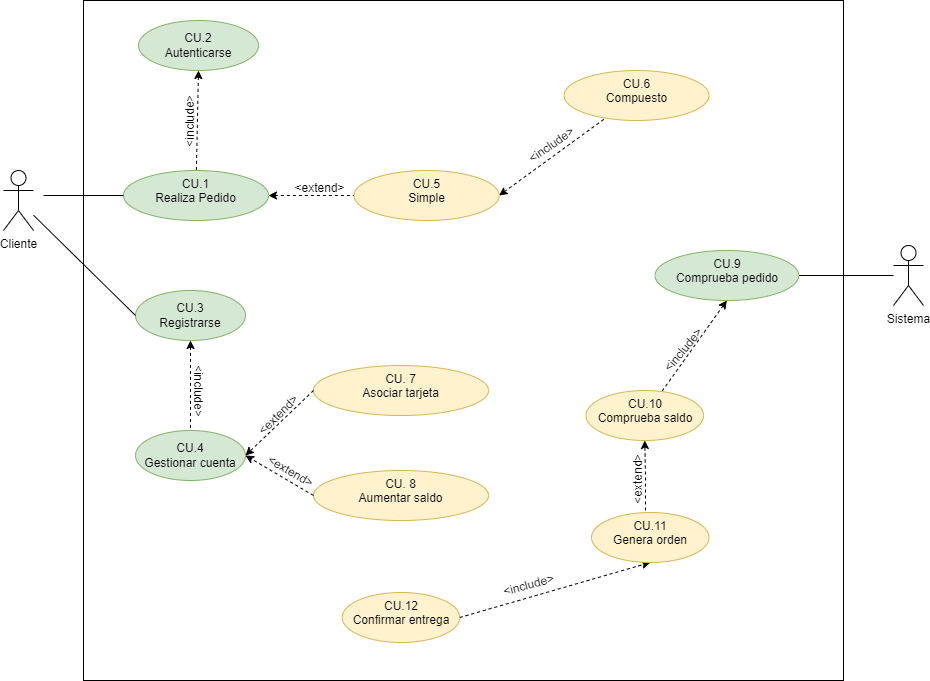

The diagram above was exported from draw.io. Its source (the exported page's mxGraphModel, read from the mxfile embedded in the PNG):
<mxGraphModel dx="2074" dy="1124" grid="1" gridSize="10" guides="1" tooltips="1" connect="1" arrows="1" fold="1" page="1" pageScale="1" pageWidth="827" pageHeight="1169" math="0" shadow="0">
  <root>
    <mxCell id="0" />
    <mxCell id="1" parent="0" />
    <mxCell id="IPP9SfaF5YDG1hPKspea-14" value="" style="rounded=0;whiteSpace=wrap;html=1;" parent="1" vertex="1">
      <mxGeometry x="140" y="80" width="760" height="680" as="geometry" />
    </mxCell>
    <mxCell id="iY-8YGhe_flYt-lRE2Xz-5" value="" style="rounded=0;orthogonalLoop=1;jettySize=auto;html=1;entryX=0;entryY=0.5;entryDx=0;entryDy=0;dashed=1;" parent="1" target="iY-8YGhe_flYt-lRE2Xz-4" edge="1">
      <mxGeometry relative="1" as="geometry">
        <mxPoint x="310" y="280" as="sourcePoint" />
      </mxGeometry>
    </mxCell>
    <mxCell id="Gxpi2A33IwqrV3ABIy69-2" value="" style="rounded=0;orthogonalLoop=1;jettySize=auto;html=1;exitX=1;exitY=0.5;exitDx=0;exitDy=0;entryX=0;entryY=0.5;entryDx=0;entryDy=0;startArrow=classic;startFill=1;endArrow=none;endFill=0;dashed=1;" parent="1" source="iY-8YGhe_flYt-lRE2Xz-4" target="Gxpi2A33IwqrV3ABIy69-1" edge="1">
      <mxGeometry relative="1" as="geometry">
        <mxPoint x="274" y="245" as="sourcePoint" />
      </mxGeometry>
    </mxCell>
    <mxCell id="iY-8YGhe_flYt-lRE2Xz-4" value="&lt;div&gt;CU.1&lt;/div&gt;&lt;div&gt;Realiza Pedido&lt;/div&gt;" style="ellipse;whiteSpace=wrap;html=1;verticalAlign=top;fillColor=#d5e8d4;strokeColor=#82b366;" parent="1" vertex="1">
      <mxGeometry x="180" y="250" width="145" height="50" as="geometry" />
    </mxCell>
    <mxCell id="iY-8YGhe_flYt-lRE2Xz-6" value="&lt;div&gt;CU. 7&lt;br&gt;&lt;/div&gt;&lt;div&gt;Asociar tarjeta&lt;/div&gt;" style="ellipse;whiteSpace=wrap;html=1;verticalAlign=top;fillColor=#fff2cc;strokeColor=#d6b656;" parent="1" vertex="1">
      <mxGeometry x="370" y="445" width="175" height="50" as="geometry" />
    </mxCell>
    <mxCell id="iY-8YGhe_flYt-lRE2Xz-8" value="Cliente" style="shape=umlActor;verticalLabelPosition=bottom;verticalAlign=top;html=1;outlineConnect=0;" parent="1" vertex="1">
      <mxGeometry x="60" y="250" width="30" height="60" as="geometry" />
    </mxCell>
    <mxCell id="Gxpi2A33IwqrV3ABIy69-12" value="" style="edgeStyle=none;rounded=0;orthogonalLoop=1;jettySize=auto;html=1;dashed=1;startArrow=classic;startFill=1;endArrow=none;endFill=0;" parent="1" source="iY-8YGhe_flYt-lRE2Xz-9" target="Gxpi2A33IwqrV3ABIy69-11" edge="1">
      <mxGeometry relative="1" as="geometry" />
    </mxCell>
    <mxCell id="iY-8YGhe_flYt-lRE2Xz-9" value="&lt;div&gt;CU.3&lt;/div&gt;&lt;div&gt;Registrarse&lt;br&gt;&lt;/div&gt;" style="ellipse;whiteSpace=wrap;html=1;fillColor=#d5e8d4;strokeColor=#82b366;" parent="1" vertex="1">
      <mxGeometry x="192" y="370" width="110" height="50" as="geometry" />
    </mxCell>
    <mxCell id="iY-8YGhe_flYt-lRE2Xz-11" value="" style="endArrow=none;html=1;rounded=0;entryX=0;entryY=0.5;entryDx=0;entryDy=0;endFill=0;" parent="1" source="iY-8YGhe_flYt-lRE2Xz-8" target="iY-8YGhe_flYt-lRE2Xz-9" edge="1">
      <mxGeometry width="50" height="50" relative="1" as="geometry">
        <mxPoint x="390" y="440" as="sourcePoint" />
        <mxPoint x="440" y="390" as="targetPoint" />
      </mxGeometry>
    </mxCell>
    <mxCell id="iY-8YGhe_flYt-lRE2Xz-13" value="&amp;lt;include&amp;gt;" style="text;html=1;align=center;verticalAlign=middle;resizable=0;points=[];autosize=1;strokeColor=none;fillColor=none;rotation=-90;" parent="1" vertex="1">
      <mxGeometry x="207" y="186" width="80" height="30" as="geometry" />
    </mxCell>
    <mxCell id="Gxpi2A33IwqrV3ABIy69-20" value="" style="edgeStyle=none;rounded=0;orthogonalLoop=1;jettySize=auto;html=1;startArrow=none;startFill=0;endArrow=none;endFill=0;" parent="1" source="iY-8YGhe_flYt-lRE2Xz-15" target="Gxpi2A33IwqrV3ABIy69-19" edge="1">
      <mxGeometry relative="1" as="geometry" />
    </mxCell>
    <mxCell id="iY-8YGhe_flYt-lRE2Xz-15" value="Sistema" style="shape=umlActor;verticalLabelPosition=bottom;verticalAlign=top;html=1;outlineConnect=0;" parent="1" vertex="1">
      <mxGeometry x="950" y="325" width="30" height="60" as="geometry" />
    </mxCell>
    <mxCell id="iY-8YGhe_flYt-lRE2Xz-16" value="&lt;div&gt;CU.2&lt;/div&gt;&lt;div&gt;Autenticarse&lt;br&gt;&lt;/div&gt;" style="ellipse;whiteSpace=wrap;html=1;fillColor=#d5e8d4;strokeColor=#82b366;" parent="1" vertex="1">
      <mxGeometry x="195" y="100" width="120" height="50" as="geometry" />
    </mxCell>
    <mxCell id="iY-8YGhe_flYt-lRE2Xz-17" value="" style="endArrow=none;html=1;rounded=0;dashed=1;exitX=0.5;exitY=1;exitDx=0;exitDy=0;endFill=0;startArrow=classic;startFill=1;" parent="1" source="iY-8YGhe_flYt-lRE2Xz-16" target="iY-8YGhe_flYt-lRE2Xz-4" edge="1">
      <mxGeometry width="50" height="50" relative="1" as="geometry">
        <mxPoint x="390" y="440" as="sourcePoint" />
        <mxPoint x="400" y="210" as="targetPoint" />
      </mxGeometry>
    </mxCell>
    <mxCell id="iY-8YGhe_flYt-lRE2Xz-20" value="" style="endArrow=none;html=1;rounded=0;entryX=0;entryY=0.5;entryDx=0;entryDy=0;endFill=0;" parent="1" target="iY-8YGhe_flYt-lRE2Xz-4" edge="1">
      <mxGeometry width="50" height="50" relative="1" as="geometry">
        <mxPoint x="100" y="275" as="sourcePoint" />
        <mxPoint x="190" y="385" as="targetPoint" />
      </mxGeometry>
    </mxCell>
    <mxCell id="Gxpi2A33IwqrV3ABIy69-1" value="&lt;div&gt;CU.5&lt;/div&gt;&lt;div&gt;Simple&lt;/div&gt;" style="ellipse;whiteSpace=wrap;html=1;verticalAlign=top;fillColor=#fff2cc;strokeColor=#d6b656;" parent="1" vertex="1">
      <mxGeometry x="410.63" y="250" width="145" height="50" as="geometry" />
    </mxCell>
    <mxCell id="Gxpi2A33IwqrV3ABIy69-3" value="&lt;div&gt;CU.6&lt;/div&gt;&lt;div&gt;Compuesto&lt;/div&gt;" style="ellipse;whiteSpace=wrap;html=1;verticalAlign=top;fillColor=#fff2cc;strokeColor=#d6b656;" parent="1" vertex="1">
      <mxGeometry x="620.5" y="150" width="145" height="50" as="geometry" />
    </mxCell>
    <mxCell id="Gxpi2A33IwqrV3ABIy69-4" value="" style="rounded=0;orthogonalLoop=1;jettySize=auto;html=1;exitX=1;exitY=0.5;exitDx=0;exitDy=0;startArrow=classic;startFill=1;endArrow=none;endFill=0;dashed=1;" parent="1" source="Gxpi2A33IwqrV3ABIy69-1" target="Gxpi2A33IwqrV3ABIy69-3" edge="1">
      <mxGeometry relative="1" as="geometry">
        <mxPoint x="284" y="255" as="sourcePoint" />
        <mxPoint x="373" y="191" as="targetPoint" />
      </mxGeometry>
    </mxCell>
    <mxCell id="Gxpi2A33IwqrV3ABIy69-5" value="&amp;lt;extend&amp;gt;" style="text;html=1;align=center;verticalAlign=middle;resizable=0;points=[];autosize=1;strokeColor=none;fillColor=none;rotation=0;" parent="1" vertex="1">
      <mxGeometry x="340.63" y="253" width="70" height="30" as="geometry" />
    </mxCell>
    <mxCell id="Gxpi2A33IwqrV3ABIy69-11" value="&lt;div&gt;CU.4&lt;/div&gt;&lt;div&gt;Gestionar cuenta&lt;/div&gt;" style="ellipse;whiteSpace=wrap;html=1;fillColor=#d5e8d4;strokeColor=#82b366;" parent="1" vertex="1">
      <mxGeometry x="192" y="510" width="110" height="50" as="geometry" />
    </mxCell>
    <mxCell id="Gxpi2A33IwqrV3ABIy69-13" value="&amp;lt;include&amp;gt;" style="text;html=1;align=center;verticalAlign=middle;resizable=0;points=[];autosize=1;strokeColor=none;fillColor=none;rotation=90;" parent="1" vertex="1">
      <mxGeometry x="215" y="455" width="80" height="30" as="geometry" />
    </mxCell>
    <mxCell id="Gxpi2A33IwqrV3ABIy69-14" value="" style="endArrow=classic;html=1;rounded=0;dashed=1;entryX=1;entryY=0.5;entryDx=0;entryDy=0;exitX=0;exitY=0.5;exitDx=0;exitDy=0;" parent="1" source="iY-8YGhe_flYt-lRE2Xz-6" target="Gxpi2A33IwqrV3ABIy69-11" edge="1">
      <mxGeometry width="50" height="50" relative="1" as="geometry">
        <mxPoint x="480" y="600" as="sourcePoint" />
        <mxPoint x="530" y="550" as="targetPoint" />
      </mxGeometry>
    </mxCell>
    <mxCell id="Gxpi2A33IwqrV3ABIy69-15" value="&lt;div&gt;CU. 8&lt;br&gt;&lt;/div&gt;&lt;div&gt;Aumentar saldo&lt;/div&gt;" style="ellipse;whiteSpace=wrap;html=1;verticalAlign=top;fillColor=#fff2cc;strokeColor=#d6b656;" parent="1" vertex="1">
      <mxGeometry x="370" y="550" width="175" height="50" as="geometry" />
    </mxCell>
    <mxCell id="Gxpi2A33IwqrV3ABIy69-16" value="" style="endArrow=classic;html=1;rounded=0;dashed=1;entryX=1;entryY=0.5;entryDx=0;entryDy=0;exitX=0;exitY=0.5;exitDx=0;exitDy=0;" parent="1" source="Gxpi2A33IwqrV3ABIy69-15" target="Gxpi2A33IwqrV3ABIy69-11" edge="1">
      <mxGeometry width="50" height="50" relative="1" as="geometry">
        <mxPoint x="380" y="480" as="sourcePoint" />
        <mxPoint x="312" y="545" as="targetPoint" />
      </mxGeometry>
    </mxCell>
    <mxCell id="Gxpi2A33IwqrV3ABIy69-17" value="&amp;lt;extend&amp;gt;" style="text;html=1;align=center;verticalAlign=middle;resizable=0;points=[];autosize=1;strokeColor=none;fillColor=none;rotation=-45;" parent="1" vertex="1">
      <mxGeometry x="300" y="480" width="70" height="30" as="geometry" />
    </mxCell>
    <mxCell id="Gxpi2A33IwqrV3ABIy69-18" value="&amp;lt;extend&amp;gt;" style="text;html=1;align=center;verticalAlign=middle;resizable=0;points=[];autosize=1;strokeColor=none;fillColor=none;rotation=30;" parent="1" vertex="1">
      <mxGeometry x="312" y="536" width="70" height="30" as="geometry" />
    </mxCell>
    <mxCell id="Gxpi2A33IwqrV3ABIy69-22" value="" style="edgeStyle=none;rounded=0;orthogonalLoop=1;jettySize=auto;html=1;dashed=1;startArrow=classic;startFill=1;endArrow=none;endFill=0;exitX=0.5;exitY=1;exitDx=0;exitDy=0;" parent="1" source="Gxpi2A33IwqrV3ABIy69-19" target="Gxpi2A33IwqrV3ABIy69-21" edge="1">
      <mxGeometry relative="1" as="geometry" />
    </mxCell>
    <mxCell id="Gxpi2A33IwqrV3ABIy69-19" value="CU.9&lt;br&gt;Comprueba pedido" style="ellipse;whiteSpace=wrap;html=1;verticalAlign=top;fillColor=#d5e8d4;strokeColor=#82b366;" parent="1" vertex="1">
      <mxGeometry x="711.5" y="330" width="143.75" height="50" as="geometry" />
    </mxCell>
    <mxCell id="Gxpi2A33IwqrV3ABIy69-21" value="CU.10&lt;br&gt;Comprueba saldo" style="ellipse;whiteSpace=wrap;html=1;verticalAlign=top;fillColor=#fff2cc;strokeColor=#d6b656;" parent="1" vertex="1">
      <mxGeometry x="642.5" y="470" width="117.5" height="50" as="geometry" />
    </mxCell>
    <mxCell id="Gxpi2A33IwqrV3ABIy69-23" value="&lt;div&gt;CU.12&lt;/div&gt;&lt;div&gt;Confirmar entrega&lt;br&gt;&lt;/div&gt;" style="ellipse;whiteSpace=wrap;html=1;verticalAlign=top;fillColor=#fff2cc;strokeColor=#d6b656;" parent="1" vertex="1">
      <mxGeometry x="398.75" y="672" width="117.5" height="50" as="geometry" />
    </mxCell>
    <mxCell id="Gxpi2A33IwqrV3ABIy69-24" value="" style="endArrow=classic;html=1;rounded=0;dashed=1;entryX=0.5;entryY=1;entryDx=0;entryDy=0;exitX=1;exitY=0.5;exitDx=0;exitDy=0;" parent="1" source="Gxpi2A33IwqrV3ABIy69-23" target="IPP9SfaF5YDG1hPKspea-1" edge="1">
      <mxGeometry width="50" height="50" relative="1" as="geometry">
        <mxPoint x="520" y="680" as="sourcePoint" />
        <mxPoint x="1026.5" y="332" as="targetPoint" />
      </mxGeometry>
    </mxCell>
    <mxCell id="Gxpi2A33IwqrV3ABIy69-26" value="&amp;lt;include&amp;gt;" style="text;html=1;align=center;verticalAlign=middle;resizable=0;points=[];autosize=1;strokeColor=none;fillColor=none;rotation=-50;" parent="1" vertex="1">
      <mxGeometry x="700" y="415" width="80" height="30" as="geometry" />
    </mxCell>
    <mxCell id="IPP9SfaF5YDG1hPKspea-1" value="CU.11&lt;br&gt;Genera orden" style="ellipse;whiteSpace=wrap;html=1;verticalAlign=top;fillColor=#fff2cc;strokeColor=#d6b656;" parent="1" vertex="1">
      <mxGeometry x="648" y="592" width="117.5" height="50" as="geometry" />
    </mxCell>
    <mxCell id="IPP9SfaF5YDG1hPKspea-4" value="&amp;lt;include&amp;gt;" style="text;html=1;align=center;verticalAlign=middle;resizable=0;points=[];autosize=1;strokeColor=none;fillColor=none;rotation=-35;" parent="1" vertex="1">
      <mxGeometry x="568" y="210" width="80" height="30" as="geometry" />
    </mxCell>
    <mxCell id="IPP9SfaF5YDG1hPKspea-9" value="" style="edgeStyle=orthogonalEdgeStyle;rounded=0;orthogonalLoop=1;jettySize=auto;html=1;entryX=0.5;entryY=1;entryDx=0;entryDy=0;dashed=1;" parent="1" target="Gxpi2A33IwqrV3ABIy69-21" edge="1">
      <mxGeometry relative="1" as="geometry">
        <mxPoint x="702" y="590" as="sourcePoint" />
      </mxGeometry>
    </mxCell>
    <mxCell id="IPP9SfaF5YDG1hPKspea-10" value="&amp;lt;extend&amp;gt;" style="text;html=1;align=center;verticalAlign=middle;resizable=0;points=[];autosize=1;strokeColor=none;fillColor=none;rotation=-90;" parent="1" vertex="1">
      <mxGeometry x="660" y="544" width="70" height="30" as="geometry" />
    </mxCell>
    <mxCell id="IPP9SfaF5YDG1hPKspea-13" value="&amp;lt;include&amp;gt;" style="text;html=1;align=center;verticalAlign=middle;resizable=0;points=[];autosize=1;strokeColor=none;fillColor=none;rotation=-15;" parent="1" vertex="1">
      <mxGeometry x="545" y="650" width="80" height="30" as="geometry" />
    </mxCell>
  </root>
</mxGraphModel>